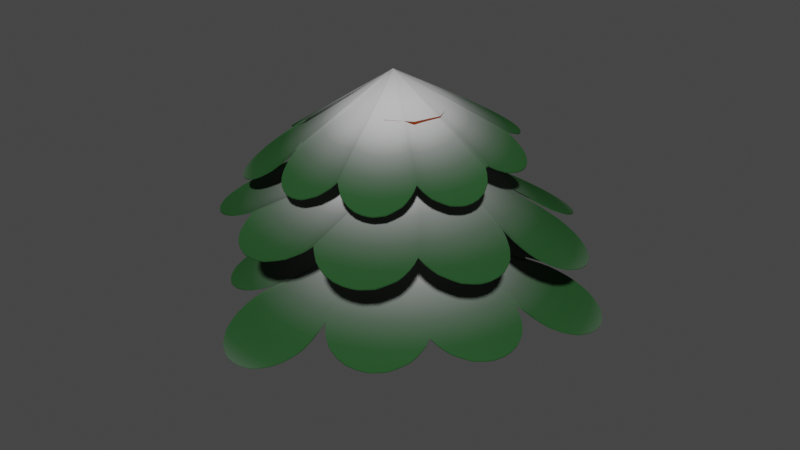 # Source: TreeLeafTHing.blend  (saved by Blender 3.6.13; exported with 4.5.12 LTS)
import bpy
from mathutils import Matrix  # noqa: F401  (used for matrix-valued properties, if any)

bpy.ops.wm.read_factory_settings(use_empty=True)
scene = bpy.context.scene
scene.name = 'Scene'

# ---- collections
col_collection = bpy.data.collections.new('Collection'); scene.collection.children.link(col_collection)

# ---- materials (node trees are filled in below, after node groups)
mat_leaf = bpy.data.materials.new('Leaf')
mat_leaf.use_transparent_shadow = False
mat_trunk = bpy.data.materials.new('Trunk')
mat_trunk.use_transparent_shadow = False

# ---- node groups
ng_geometry_nodes = bpy.data.node_groups.new('Geometry Nodes', 'GeometryNodeTree')
_s = ng_geometry_nodes.interface.new_socket(name='Geometry', in_out='OUTPUT', socket_type='NodeSocketGeometry')
_s = ng_geometry_nodes.interface.new_socket(name='Randomness Seed', in_out='INPUT', socket_type='NodeSocketInt')
_s.min_value = -10000
_s.max_value = 10000
_s = ng_geometry_nodes.interface.new_socket(name='Point Offset', in_out='INPUT', socket_type='NodeSocketVector')
_s.default_value = (0.25, 0.25, 0.0)
_s.min_value = -1e+04
_s.max_value = 1e+04
_s = ng_geometry_nodes.interface.new_socket(name='Point Probability', in_out='INPUT', socket_type='NodeSocketFloat')
_s.default_value = 1.0
_s.min_value = -1e+04
_s.max_value = 1e+04
_s = ng_geometry_nodes.interface.new_socket(name='Height offset', in_out='INPUT', socket_type='NodeSocketFloat')
_s.default_value = 0.25
_s.min_value = -1e+04
_s.max_value = 1e+04
ng_geometry_nodes.is_modifier = True
_N = ng_geometry_nodes.nodes; _L = ng_geometry_nodes.links
n0 = _N.new('NodeFrame'); n0.name = 'Frame'; n0.location = (-508, 298)
n0.label = 'Make point circle'
n0.width = 465
n1 = _N.new('NodeFrame'); n1.name = 'Frame.001'; n1.location = (-6, 310)
n1.label = 'Offset points'
n1.width = 557
n2 = _N.new('NodeFrame'); n2.name = 'Frame.003'; n2.location = (1023, 332)
n2.label = 'Add center orb'
n2.width = 372
n3 = _N.new('NodeFrame'); n3.name = 'Frame.004'; n3.location = (1417, 334)
n3.label = 'Cut a thin slice from the volume mesh'
n3.width = 578
n4 = _N.new('NodeFrame'); n4.name = 'Frame.002'; n4.location = (571, 317)
n4.label = 'Turn points into a mesh'
n4.width = 439
n5 = _N.new('NodeFrame'); n5.name = 'Frame.007'; n5.location = (2026, 329)
n5.label = 'Add more faces'
n5.width = 200
n6 = _N.new('NodeFrame'); n6.name = 'Frame.005'; n6.location = (2256, 328)
n6.label = 'Add curvature'
n6.width = 1079
n7 = _N.new('NodeFrame'); n7.name = 'Frame.006'; n7.location = (3356, 335)
n7.label = 'Flip'
n7.width = 507
n8 = _N.new('NodeFrame'); n8.name = 'Frame.008'; n8.location = (3883, 338)
n8.label = 'Material'
n8.width = 200
n9 = _N.new('GeometryNodeCurveArc'); n9.name = 'Arc'; n9.location = (30, -40)
n9.inputs[0].default_value = 100
n9.inputs[6].default_value = 6.283
n10 = _N.new('GeometryNodeCurveToPoints'); n10.name = 'Curve to Points'; n10.location = (295, -57)
n11 = _N.new('ShaderNodeVectorMath'); n11.name = 'Vector Math'; n11.location = (214, -130)
n11.operation = 'MULTIPLY'
n12 = _N.new('GeometryNodeInputPosition'); n12.name = 'Position'; n12.location = (35, -144)
n13 = _N.new('GeometryNodeInputPosition'); n13.name = 'Position.001'; n13.location = (35, -144)
n14 = _N.new('GeometryNodeSetPosition'); n14.name = 'Set Position.001'; n14.location = (387, -40)
n15 = _N.new('GeometryNodeMeshUVSphere'); n15.name = 'UV Sphere'; n15.location = (30, -195)
n16 = _N.new('GeometryNodeSetPosition'); n16.name = 'Set Position.002'; n16.location = (228, -184)
n16.inputs[3].default_value = (0.0, 0.0, 2.59)
n17 = _N.new('GeometryNodeMeshCube'); n17.name = 'Cube'; n17.location = (30, -306)
n17.inputs[0].default_value = (5.0, 5.0, 5.0)
n18 = _N.new('GeometryNodeSetPosition'); n18.name = 'Set Position.003'; n18.location = (222, -396)
n18.inputs[3].default_value = (0.0, 0.0, -2.42)
n19 = _N.new('GeometryNodeMeshBoolean'); n19.name = 'Mesh Boolean.001'; n19.location = (202, -40)
n19.operation = 'UNION'
n19.solver = 'EXACT'
n20 = _N.new('NodeGroupInput'); n20.name = 'Group Input'; n20.location = (30, -233)
n21 = _N.new('GeometryNodePointsToVolume'); n21.name = 'Points to Volume'; n21.location = (30, -40)
n21.resolution_mode = 'VOXEL_SIZE'
n21.inputs[2].default_value = 0.01
n21.inputs[4].default_value = 0.4
n22 = _N.new('GeometryNodeVolumeToMesh'); n22.name = 'Volume to Mesh'; n22.location = (239, -59)
n22.inputs[4].default_value = 1.0
n23 = _N.new('FunctionNodeRandomValue'); n23.name = 'Random Value.002'; n23.location = (213, -273)
n23.data_type = 'BOOLEAN'
n24 = _N.new('GeometryNodeMeshBoolean'); n24.name = 'Mesh Boolean'; n24.location = (408, -40)
n24.solver = 'EXACT'
n25 = _N.new('GeometryNodeSubdivideMesh'); n25.name = 'Subdivide Mesh'; n25.location = (30, -40)
n26 = _N.new('ShaderNodeCombineXYZ'); n26.name = 'Combine XYZ'; n26.location = (736, -119)
n27 = _N.new('GeometryNodeSetPosition'); n27.name = 'Set Position'; n27.location = (909, -40)
n28 = _N.new('GeometryNodeInputPosition'); n28.name = 'Position.002'; n28.location = (30, -124)
n29 = _N.new('ShaderNodeMath'); n29.name = 'Math'; n29.location = (404, -125)
n29.operation = 'SUBTRACT'
n29.inputs[1].default_value = 1.0
n30 = _N.new('ShaderNodeVectorMath'); n30.name = 'Vector Math.001'; n30.location = (224, -131)
n30.operation = 'DISTANCE'
n31 = _N.new('ShaderNodeMath'); n31.name = 'Math.001'; n31.location = (571, -127)
n31.operation = 'MULTIPLY'
n32 = _N.new('ShaderNodeVectorRotate'); n32.name = 'Vector Rotate'; n32.location = (184, -132)
n32.inputs[2].default_value = (0.0, 1.0, 0.0)
n32.inputs[3].default_value = 3.142
n33 = _N.new('GeometryNodeInputPosition'); n33.name = 'Position.003'; n33.location = (30, -174)
n34 = _N.new('NodeGroupInput'); n34.name = 'Group Input.001'; n34.location = (404, -307)
n35 = _N.new('GeometryNodeSetPosition'); n35.name = 'Set Position.004'; n35.location = (337, -40)
n35.inputs[3].default_value = (0.0, 0.0, 0.5)
n36 = _N.new('GeometryNodeSetMaterial'); n36.name = 'Set Material'; n36.location = (30, -40)
n36.inputs[2].default_value = mat_leaf
n37 = _N.new('NodeGroupOutput'); n37.name = 'Group Output'; n37.location = (4113, 339)
n9.parent = n0
n10.parent = n0
n11.parent = n1
n12.parent = n1
n13.parent = n1
n14.parent = n1
n15.parent = n2
n16.parent = n3
n17.parent = n3
n18.parent = n3
n19.parent = n2
n20.parent = n1
n21.parent = n4
n22.parent = n4
n23.parent = n1
n24.parent = n3
n25.parent = n5
n26.parent = n6
n27.parent = n6
n28.parent = n6
n29.parent = n6
n30.parent = n6
n31.parent = n6
n32.parent = n7
n33.parent = n7
n34.parent = n6
n35.parent = n7
n36.parent = n8
_L.new(n12.outputs[0], n11.inputs[0])
_L.new(n11.outputs[0], n14.inputs[3])
_L.new(n23.outputs[3], n14.inputs[1])
_L.new(n21.outputs[0], n22.inputs[0])
_L.new(n17.outputs[0], n16.inputs[0])
_L.new(n16.outputs[0], n24.inputs[1])
_L.new(n17.outputs[0], n18.inputs[0])
_L.new(n18.outputs[0], n24.inputs[1])
_L.new(n15.outputs[0], n19.inputs[0])
_L.new(n15.outputs[0], n19.inputs[1])
_L.new(n22.outputs[0], n19.inputs[1])
_L.new(n19.outputs[0], n24.inputs[0])
_L.new(n20.outputs[1], n11.inputs[1])
_L.new(n9.outputs[0], n10.inputs[0])
_L.new(n10.outputs[0], n14.inputs[0])
_L.new(n14.outputs[0], n21.inputs[0])
_L.new(n30.outputs[1], n29.inputs[0])
_L.new(n28.outputs[0], n30.inputs[0])
_L.new(n26.outputs[0], n27.inputs[3])
_L.new(n27.outputs[0], n35.inputs[0])
_L.new(n32.outputs[0], n35.inputs[2])
_L.new(n20.outputs[2], n23.inputs[6])
_L.new(n33.outputs[0], n32.inputs[0])
_L.new(n20.outputs[0], n23.inputs[8])
_L.new(n25.outputs[0], n27.inputs[0])
_L.new(n24.outputs[0], n25.inputs[0])
_L.new(n29.outputs[0], n31.inputs[0])
_L.new(n31.outputs[0], n26.inputs[2])
_L.new(n34.outputs[3], n31.inputs[1])
_L.new(n35.outputs[0], n36.inputs[0])
_L.new(n36.outputs[0], n37.inputs[0])
n37.is_active_output = True
ng_stomp = bpy.data.node_groups.new('Stomp', 'GeometryNodeTree')
_s = ng_stomp.interface.new_socket(name='Geometry', in_out='OUTPUT', socket_type='NodeSocketGeometry')
_s = ng_stomp.interface.new_socket(name='Geometry', in_out='INPUT', socket_type='NodeSocketGeometry')
_s = ng_stomp.interface.new_socket(name='Height', in_out='INPUT', socket_type='NodeSocketFloat')
_s.default_value = 2.0
_s.min_value = 1.0
_s = ng_stomp.interface.new_socket(name='Resolution', in_out='INPUT', socket_type='NodeSocketInt')
_s.default_value = 9
_s.min_value = 3
_s.max_value = 512
_s = ng_stomp.interface.new_socket(name='Radius', in_out='INPUT', socket_type='NodeSocketFloat')
_s.subtype = 'DISTANCE'
_s.default_value = 1.0
_s.min_value = 0.0
ng_stomp.is_modifier = True
_N = ng_stomp.nodes; _L = ng_stomp.links
n0 = _N.new('NodeGroupInput'); n0.name = 'Group Input'; n0.location = (-340, 0)
n1 = _N.new('NodeGroupOutput'); n1.name = 'Group Output'; n1.location = (592, -51)
n2 = _N.new('GeometryNodeCurveToMesh'); n2.name = 'Curve to Mesh'; n2.location = (128, -71)
n3 = _N.new('GeometryNodeCurvePrimitiveCircle'); n3.name = 'Curve Circle'; n3.location = (-103, -125)
n4 = _N.new('GeometryNodeSetMaterial'); n4.name = 'Set Material'; n4.location = (370, -51)
n4.inputs[2].default_value = mat_trunk
n5 = _N.new('GeometryNodeInputNamedAttribute'); n5.name = 'Named Attribute'; n5.location = (103, -71)
n5.inputs[0].default_value = 'radius'
n6 = _N.new('GeometryNodeSwitch'); n6.name = 'Switch'; n6.location = (103, -71)
n6.input_type = 'FLOAT'
n6.inputs[1].default_value = 1.0
_L.new(n0.outputs[0], n2.inputs[0])
_L.new(n3.outputs[0], n2.inputs[1])
_L.new(n4.outputs[0], n1.inputs[0])
_L.new(n0.outputs[2], n3.inputs[0])
_L.new(n0.outputs[3], n3.inputs[4])
_L.new(n2.outputs[0], n4.inputs[0])
_L.new(n5.outputs[1], n6.inputs[0])
_L.new(n5.outputs[0], n6.inputs[2])
_L.new(n6.outputs[0], n2.inputs[2])
n1.is_active_output = True

# ---- material node trees
mat_leaf.use_nodes = True; mat_leaf.node_tree.nodes.clear()
_N = mat_leaf.node_tree.nodes; _L = mat_leaf.node_tree.links
n0 = _N.new('ShaderNodeVectorMath'); n0.name = 'Vector Math'; n0.location = (326, -33)
n0.operation = 'DISTANCE'
n1 = _N.new('ShaderNodeMath'); n1.name = 'Math'; n1.location = (515, -18)
n1.operation = 'MULTIPLY'
n1.inputs[1].default_value = 0.1
n2 = _N.new('ShaderNodeBsdfPrincipled'); n2.name = 'Principled BSDF'; n2.location = (1059, 498)
n2.distribution = 'GGX'
n2.subsurface_method = 'RANDOM_WALK_SKIN'
n2.inputs[3].default_value = 1.45
n2.inputs[12].default_value = 0.01
n2.inputs[13].default_value = 0.0
n2.inputs[27].default_value = (0.0, 0.0, 0.0, 1.0)
n2.inputs[28].default_value = 1.0
n3 = _N.new('ShaderNodeOutputMaterial'); n3.name = 'Material Output'; n3.location = (1434, 442)
n4 = _N.new('ShaderNodeTexVoronoi'); n4.name = 'Voronoi Texture'; n4.location = (700, 102)
n4.distance = 'MINKOWSKI'
n4.feature = 'DISTANCE_TO_EDGE'
n4.inputs[2].default_value = 3.0
n5 = _N.new('ShaderNodeTexCoord'); n5.name = 'Texture Coordinate'; n5.location = (-87, 44)
n6 = _N.new('ShaderNodeTexVoronoi'); n6.name = 'Voronoi Texture.001'; n6.location = (274, 452)
n6.feature = 'N_SPHERE_RADIUS'
n6.inputs[2].default_value = 1.0
n7 = _N.new('ShaderNodeMix'); n7.name = 'Mix'; n7.location = (509, 401)
n7.inputs[0].default_value = 0.9
n8 = _N.new('ShaderNodeValToRGB'); n8.name = 'Color Ramp'; n8.location = (704, 456)
n8.width = 255
n8.color_ramp.interpolation = 'B_SPLINE'
while len(n8.color_ramp.elements) > 1: n8.color_ramp.elements.remove(n8.color_ramp.elements[-1])
n8.color_ramp.elements[0].position = 0.0; n8.color_ramp.elements[0].color = (0.7198, 0.7198, 0.7198, 1.0)
_e = n8.color_ramp.elements.new(0.07479); _e.color = (0.1522, 0.1659, 0.1582, 1.0)
_e = n8.color_ramp.elements.new(0.1923); _e.color = (0.0, 0.0647, 0.001997, 1.0)
_L.new(n2.outputs[0], n3.inputs[0])
_L.new(n0.outputs[1], n1.inputs[0])
_L.new(n5.outputs[3], n0.inputs[0])
_L.new(n1.outputs[0], n4.inputs[0])
_L.new(n5.outputs[3], n6.inputs[0])
_L.new(n6.outputs[0], n7.inputs[2])
_L.new(n4.outputs[0], n7.inputs[3])
_L.new(n7.outputs[0], n8.inputs[0])
_L.new(n8.outputs[0], n2.inputs[0])
n3.is_active_output = True
mat_trunk.use_nodes = True; mat_trunk.node_tree.nodes.clear()
_N = mat_trunk.node_tree.nodes; _L = mat_trunk.node_tree.links
n0 = _N.new('ShaderNodeBsdfPrincipled'); n0.name = 'Principled BSDF'; n0.location = (10, 300)
n0.distribution = 'GGX'
n0.subsurface_method = 'RANDOM_WALK_SKIN'
n0.inputs[2].default_value = 1.0
n0.inputs[3].default_value = 1.45
n0.inputs[13].default_value = 0.0
n0.inputs[27].default_value = (0.0, 0.0, 0.0, 1.0)
n0.inputs[28].default_value = 1.0
n1 = _N.new('ShaderNodeOutputMaterial'); n1.name = 'Material Output'; n1.location = (300, 300)
n2 = _N.new('ShaderNodeTexNoise'); n2.name = 'Noise Texture'; n2.location = (-518, 190)
n3 = _N.new('ShaderNodeValToRGB'); n3.name = 'Color Ramp'; n3.location = (-303, 220)
while len(n3.color_ramp.elements) > 1: n3.color_ramp.elements.remove(n3.color_ramp.elements[-1])
n3.color_ramp.elements[0].position = 0.0; n3.color_ramp.elements[0].color = (0.0595, 0.01323, 0.005568, 1.0)
_e = n3.color_ramp.elements.new(1.0); _e.color = (0.348, 0.05296, 0.007854, 1.0)
n4 = _N.new('ShaderNodeTexCoord'); n4.name = 'Texture Coordinate'; n4.location = (-976, 157)
n5 = _N.new('ShaderNodeMapping'); n5.name = 'Mapping'; n5.location = (-712, 161)
n5.inputs[3].default_value = (1.0, 1.0, 1.5)
_L.new(n0.outputs[0], n1.inputs[0])
_L.new(n2.outputs[0], n3.inputs[0])
_L.new(n3.outputs[0], n0.inputs[0])
_L.new(n5.outputs[0], n2.inputs[0])
_L.new(n4.outputs[0], n5.inputs[0])
n1.is_active_output = True

# ---- world
world_world = bpy.data.worlds.new('World'); scene.world = world_world
world_world.use_nodes = True; world_world.node_tree.nodes.clear()
_N = world_world.node_tree.nodes; _L = world_world.node_tree.links
n0 = _N.new('ShaderNodeOutputWorld'); n0.name = 'World Output'; n0.location = (300, 300)
n1 = _N.new('ShaderNodeBackground'); n1.name = 'Background'; n1.location = (10, 300)
n1.inputs[0].default_value = (0.05088, 0.05088, 0.05088, 1.0)
_L.new(n1.outputs[0], n0.inputs[0])
n0.is_active_output = True
world_world.color = (0.05088, 0.05088, 0.05088)
world_world.use_sun_shadow = False
world_world.sun_shadow_jitter_overblur = 0.0

# ---- meshes
me_circle = bpy.data.meshes.new('Circle')
me_circle.from_pydata([(0.0, 1.0, 0.0), (-0.1951, 0.9808, 0.0), (-0.3827, 0.9239, 0.0), (-0.5556, 0.8315, 0.0), (-0.7071, 0.7071, 0.0), (-0.8315, 0.5556, 0.0), (-0.9239, 0.3827, 0.0), (-0.9808, 0.1951, 0.0), (-1.0, 0.0, 0.0), (-0.9808, -0.1951, 0.0), (-0.9239, -0.3827, 0.0), (-0.8315, -0.5556, 0.0), (-0.7071, -0.7071, 0.0), (-0.5556, -0.8315, 0.0), (-0.3827, -0.9239, 0.0), (-0.1951, -0.9808, 0.0), (0.0, -1.0, 0.0), (0.1951, -0.9808, 0.0), (0.3827, -0.9239, 0.0), (0.5556, -0.8315, 0.0), (0.7071, -0.7071, 0.0), (0.8315, -0.5556, 0.0), (0.9239, -0.3827, 0.0), (0.9808, -0.1951, 0.0), (1.0, 0.0, 0.0), (0.9808, 0.1951, 0.0), (0.9239, 0.3827, 0.0), (0.8315, 0.5556, 0.0), (0.7071, 0.7071, 0.0), (0.5556, 0.8315, 0.0), (0.3827, 0.9239, 0.0), (0.1951, 0.9808, 0.0)], [(1, 0), (2, 1), (3, 2), (4, 3), (5, 4), (6, 5), (7, 6), (8, 7), (9, 8), (10, 9), (11, 10), (12, 11), (13, 12), (14, 13), (15, 14), (16, 15), (17, 16), (18, 17), (19, 18), (20, 19), (21, 20), (22, 21), (23, 22), (24, 23), (25, 24), (26, 25), (27, 26), (28, 27), (29, 28), (30, 29), (31, 30), (0, 31)], [])
_uv = me_circle.uv_layers.new(name='UVMap')
_uv.uv.foreach_set('vector', [])
me_circle.materials.append(mat_leaf)
me_circle.update()
me_circle_003 = bpy.data.meshes.new('Circle.003')
me_circle_003.from_pydata([(0.0, 1.0, 0.0), (-0.1951, 0.9808, 0.0), (-0.3827, 0.9239, 0.0), (-0.5556, 0.8315, 0.0), (-0.7071, 0.7071, 0.0), (-0.8315, 0.5556, 0.0), (-0.9239, 0.3827, 0.0), (-0.9808, 0.1951, 0.0), (-1.0, 0.0, 0.0), (-0.9808, -0.1951, 0.0), (-0.9239, -0.3827, 0.0), (-0.8315, -0.5556, 0.0), (-0.7071, -0.7071, 0.0), (-0.5556, -0.8315, 0.0), (-0.3827, -0.9239, 0.0), (-0.1951, -0.9808, 0.0), (0.0, -1.0, 0.0), (0.1951, -0.9808, 0.0), (0.3827, -0.9239, 0.0), (0.5556, -0.8315, 0.0), (0.7071, -0.7071, 0.0), (0.8315, -0.5556, 0.0), (0.9239, -0.3827, 0.0), (0.9808, -0.1951, 0.0), (1.0, 0.0, 0.0), (0.9808, 0.1951, 0.0), (0.9239, 0.3827, 0.0), (0.8315, 0.5556, 0.0), (0.7071, 0.7071, 0.0), (0.5556, 0.8315, 0.0), (0.3827, 0.9239, 0.0), (0.1951, 0.9808, 0.0)], [(1, 0), (2, 1), (3, 2), (4, 3), (5, 4), (6, 5), (7, 6), (8, 7), (9, 8), (10, 9), (11, 10), (12, 11), (13, 12), (14, 13), (15, 14), (16, 15), (17, 16), (18, 17), (19, 18), (20, 19), (21, 20), (22, 21), (23, 22), (24, 23), (25, 24), (26, 25), (27, 26), (28, 27), (29, 28), (30, 29), (31, 30), (0, 31)], [])
_uv = me_circle_003.uv_layers.new(name='UVMap')
_uv.uv.foreach_set('vector', [])
me_circle_003.materials.append(mat_leaf)
me_circle_003.update()
me_circle_004 = bpy.data.meshes.new('Circle.004')
me_circle_004.from_pydata([(0.0, 1.0, 0.0), (-0.1951, 0.9808, 0.0), (-0.3827, 0.9239, 0.0), (-0.5556, 0.8315, 0.0), (-0.7071, 0.7071, 0.0), (-0.8315, 0.5556, 0.0), (-0.9239, 0.3827, 0.0), (-0.9808, 0.1951, 0.0), (-1.0, 0.0, 0.0), (-0.9808, -0.1951, 0.0), (-0.9239, -0.3827, 0.0), (-0.8315, -0.5556, 0.0), (-0.7071, -0.7071, 0.0), (-0.5556, -0.8315, 0.0), (-0.3827, -0.9239, 0.0), (-0.1951, -0.9808, 0.0), (0.0, -1.0, 0.0), (0.1951, -0.9808, 0.0), (0.3827, -0.9239, 0.0), (0.5556, -0.8315, 0.0), (0.7071, -0.7071, 0.0), (0.8315, -0.5556, 0.0), (0.9239, -0.3827, 0.0), (0.9808, -0.1951, 0.0), (1.0, 0.0, 0.0), (0.9808, 0.1951, 0.0), (0.9239, 0.3827, 0.0), (0.8315, 0.5556, 0.0), (0.7071, 0.7071, 0.0), (0.5556, 0.8315, 0.0), (0.3827, 0.9239, 0.0), (0.1951, 0.9808, 0.0)], [(1, 0), (2, 1), (3, 2), (4, 3), (5, 4), (6, 5), (7, 6), (8, 7), (9, 8), (10, 9), (11, 10), (12, 11), (13, 12), (14, 13), (15, 14), (16, 15), (17, 16), (18, 17), (19, 18), (20, 19), (21, 20), (22, 21), (23, 22), (24, 23), (25, 24), (26, 25), (27, 26), (28, 27), (29, 28), (30, 29), (31, 30), (0, 31)], [])
_uv = me_circle_004.uv_layers.new(name='UVMap')
_uv.uv.foreach_set('vector', [])
me_circle_004.materials.append(mat_leaf)
me_circle_004.update()

# ---- curves / text
cu_beziercurve_002 = bpy.data.curves.new('BezierCurve.002', 'CURVE')
cu_beziercurve_002.dimensions = '3D'
_sp = cu_beziercurve_002.splines.new('BEZIER'); _sp.bezier_points.add(2)
_sp.bezier_points.foreach_set('co', [-0.1451, -1.49e-08, 0.09214, -0.3657, -7.451e-07, 5.545, 0.2331, -1.088e-06, 8.129])
_sp.bezier_points.foreach_set('handle_left', [-0.1451, -1.49e-08, -1.727, -1.062, -5.123e-07, 3.864, 0.2331, -9.484e-07, 7.245])
_sp.bezier_points.foreach_set('handle_right', [-0.1451, -1.49e-08, 1.911, -0.02732, -8.582e-07, 6.362, 0.2331, -1.227e-06, 9.014])
for _p, _l, _r in zip(_sp.bezier_points, ['ALIGNED', 'ALIGNED', 'ALIGNED'], ['ALIGNED', 'ALIGNED', 'ALIGNED']): _p.handle_left_type = _l; _p.handle_right_type = _r
_sp.order_u = 0
_sp.order_v = 0
cu_beziercurve_002.materials.append(mat_trunk)
cu_beziercurve_002.use_path = True
cu_beziercurve_002.fill_mode = 'FULL'

# ---- objects
ob_bottom_leaf = bpy.data.objects.new('Bottom Leaf', me_circle)
ob_middle_leaf = bpy.data.objects.new('Middle Leaf', me_circle_003)
ob_top_leaf = bpy.data.objects.new('Top Leaf', me_circle_004)
ob_beziercurve = bpy.data.objects.new('BezierCurve', cu_beziercurve_002)

# ---- transforms, parenting, visibility, modifiers, constraints
ob_bottom_leaf.location = (-1.574e-17, 0.063, 0.4253)
ob_bottom_leaf.rotation_euler = (0.006912, 1.535e-18, 5.31e-21)
ob_bottom_leaf.scale = (1.376, 1.376, 1.277)
_m = ob_bottom_leaf.modifiers.new('GeometryNodes', 'NODES')
_m.node_group = ng_geometry_nodes
_gi = [s.identifier for s in ng_geometry_nodes.interface.items_tree if s.item_type == 'SOCKET' and s.in_out == 'INPUT']
_m[_gi[0]] = 5  # 'Randomness Seed'
_m[_gi[2]] = 0.25  # 'Point Probability'
_m[_gi[3]] = 0.5  # 'Height offset'
ob_middle_leaf.location = (-6.995e-18, -0.1418, 1.262)
ob_middle_leaf.rotation_euler = (-0.05707, -1.266e-17, 3.615e-19)
ob_middle_leaf.scale = (1.313, 1.316, 1.42)
_m = ob_middle_leaf.modifiers.new('GeometryNodes', 'NODES')
_m.node_group = ng_geometry_nodes
_gi = [s.identifier for s in ng_geometry_nodes.interface.items_tree if s.item_type == 'SOCKET' and s.in_out == 'INPUT']
_m[_gi[0]] = 16  # 'Randomness Seed'
_m[_gi[2]] = 0.25  # 'Point Probability'
_m[_gi[3]] = 0.5  # 'Height offset'
ob_top_leaf.location = (4.66e-33, 0.0, 1.93)
ob_top_leaf.rotation_euler = (0.07062, 1.567e-17, 5.534e-19)
ob_top_leaf.scale = (1.0, 1.003, 1.427)
_m = ob_top_leaf.modifiers.new('GeometryNodes', 'NODES')
_m.node_group = ng_geometry_nodes
_gi = [s.identifier for s in ng_geometry_nodes.interface.items_tree if s.item_type == 'SOCKET' and s.in_out == 'INPUT']
_m[_gi[2]] = 0.25  # 'Point Probability'
_m[_gi[3]] = 0.5  # 'Height offset'
ob_beziercurve.location = (0.0, 0.0, 0.0)
ob_beziercurve.scale = (0.4464, 0.4464, 0.341)
_m = ob_beziercurve.modifiers.new('GeometryNodes', 'NODES')
_m.node_group = ng_stomp

# ---- collection membership
col_collection.objects.link(ob_bottom_leaf)
col_collection.objects.link(ob_middle_leaf)
col_collection.objects.link(ob_top_leaf)
col_collection.objects.link(ob_beziercurve)

# ---- scene / render settings (as saved in the file)
scene.frame_start = 1; scene.frame_end = 250; scene.frame_set(0)
scene.render.engine = 'BLENDER_EEVEE_NEXT'
scene.cycles.sampling_pattern = 'TABULATED_SOBOL'
scene.view_settings.view_transform = 'Filmic'
bpy.context.view_layer.update()

# ---- added for rendering (the .blend has no active camera and no usable light): camera, sun
cam_auto = bpy.data.cameras.new('AutoCamera')
cam_auto.lens = 50.0
cam_auto.sensor_width = 36.0
cam_auto.clip_end = 1000.0
ob_auto_camera = bpy.data.objects.new('AutoCamera', cam_auto)
scene.collection.objects.link(ob_auto_camera)
ob_auto_camera.location = (6.90895, -8.26387, 6.88023)
ob_auto_camera.rotation_euler = (1.09748, -7.21219e-08, 0.694738)
scene.camera = ob_auto_camera
light_auto_sun = bpy.data.lights.new('AutoSun', 'SUN')
light_auto_sun.energy = 3.0
light_auto_sun.angle = 0.0523599
ob_auto_sun = bpy.data.objects.new('AutoSun', light_auto_sun)
scene.collection.objects.link(ob_auto_sun)
ob_auto_sun.rotation_euler = (0.872665, 0.174533, 0.523599)
bpy.context.view_layer.update()
